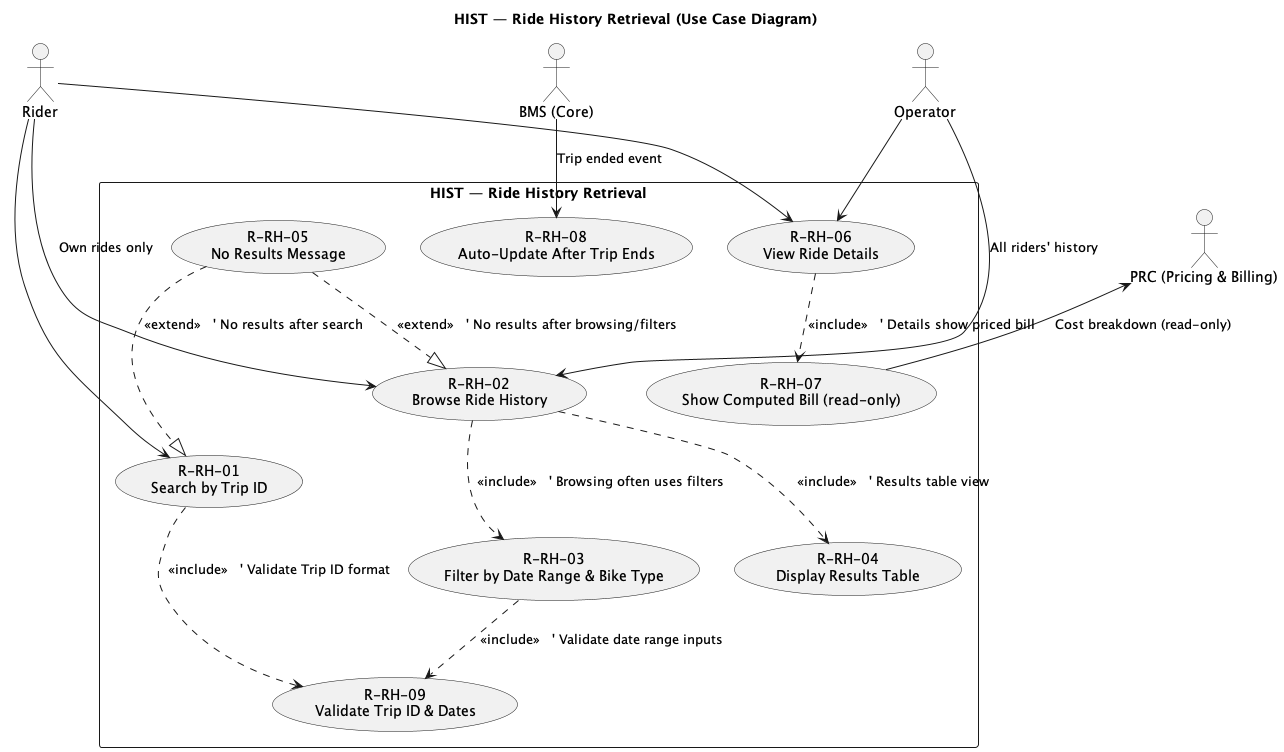

The diagram above was rendered by PlantUML. Its source (embedded in the PNG):
@startuml usecase
title HIST — Ride History Retrieval (Use Case Diagram)

'========================
' Actors
'========================
actor Rider
actor Operator
actor "BMS (Core)" as BMS
actor "PRC (Pricing & Billing)" as PRC

'========================
' System Boundary
'========================
rectangle "HIST — Ride History Retrieval" as HIST {
  usecase UC01 as "R-RH-01\nSearch by Trip ID"
  usecase UC02 as "R-RH-02\nBrowse Ride History"
  usecase UC03 as "R-RH-03\nFilter by Date Range & Bike Type"
  usecase UC04 as "R-RH-04\nDisplay Results Table"
  usecase UC05 as "R-RH-05\nNo Results Message"
  usecase UC06 as "R-RH-06\nView Ride Details"
  usecase UC07 as "R-RH-07\nShow Computed Bill (read-only)"
  usecase UC08 as "R-RH-08\nAuto-Update After Trip Ends"
  usecase UC09 as "R-RH-09\nValidate Trip ID & Dates"
}

'========================
' Associations (human -> HIST)
'========================
Rider    --> UC01
Rider    --> UC02 : "Own rides only"
Rider    --> UC06

Operator --> UC02 : "All riders' history"
Operator --> UC06

'========================
' System interactions
'========================
BMS  --> UC08 : "Trip ended event"
PRC  <-- UC07 : "Cost breakdown (read-only)"

'========================
' Includes / Extends
'========================
UC02 ..> UC03 : <<include>>   ' Browsing often uses filters
UC02 ..> UC04 : <<include>>   ' Results table view
UC01 ..> UC09 : <<include>>   ' Validate Trip ID format
UC03 ..> UC09 : <<include>>   ' Validate date range inputs
UC06 ..> UC07 : <<include>>   ' Details show priced bill
UC05 ..|> UC01 : <<extend>>   ' No results after search
UC05 ..|> UC02 : <<extend>>   ' No results after browsing/filters


@enduml